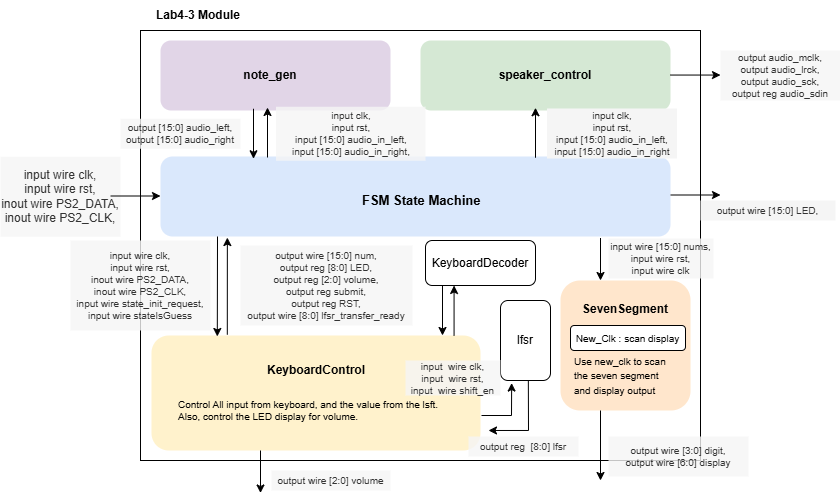

The diagram above was exported from draw.io. Its source (the exported page's mxGraphModel, read from the mxfile embedded in the PNG):
<mxGraphModel dx="1842" dy="534" grid="1" gridSize="10" guides="1" tooltips="1" connect="1" arrows="1" fold="1" page="1" pageScale="1" pageWidth="850" pageHeight="1100" math="0" shadow="0">
  <root>
    <mxCell id="0" />
    <mxCell id="1" parent="0" />
    <mxCell id="KeNIgUBJaCxVW2Nj6VSZ-1" value="&lt;b&gt;Lab4-3 Module&lt;/b&gt;" style="text;html=1;whiteSpace=wrap;strokeColor=none;fillColor=none;align=center;verticalAlign=middle;rounded=0;" vertex="1" parent="1">
      <mxGeometry x="123" y="50" width="110" height="30" as="geometry" />
    </mxCell>
    <mxCell id="KeNIgUBJaCxVW2Nj6VSZ-2" value="" style="rounded=0;whiteSpace=wrap;html=1;" vertex="1" parent="1">
      <mxGeometry x="120" y="80" width="560" height="430" as="geometry" />
    </mxCell>
    <mxCell id="KeNIgUBJaCxVW2Nj6VSZ-3" value="" style="rounded=1;whiteSpace=wrap;html=1;fillColor=#e1d5e7;strokeColor=none;" vertex="1" parent="1">
      <mxGeometry x="140" y="90" width="230" height="70" as="geometry" />
    </mxCell>
    <mxCell id="KeNIgUBJaCxVW2Nj6VSZ-4" value="input wire clk,&#10;input wire rst,&#10;inout wire PS2_DATA,&#10;inout wire PS2_CLK," style="text;whiteSpace=wrap;fillColor=#f5f5f5;fontColor=#333333;strokeColor=none;opacity=80;align=center;verticalAlign=middle;" vertex="1" parent="1">
      <mxGeometry x="-20" y="206.25" width="120" height="80" as="geometry" />
    </mxCell>
    <mxCell id="KeNIgUBJaCxVW2Nj6VSZ-5" value="output wire [3:0] digit,&#10;output wire [6:0] display" style="text;whiteSpace=wrap;fillColor=#f5f5f5;fontColor=#333333;strokeColor=none;opacity=80;align=center;verticalAlign=middle;fontSize=10;" vertex="1" parent="1">
      <mxGeometry x="588" y="486" width="140" height="40" as="geometry" />
    </mxCell>
    <mxCell id="KeNIgUBJaCxVW2Nj6VSZ-6" value="&lt;b&gt;note_gen&lt;/b&gt;" style="text;html=1;whiteSpace=wrap;strokeColor=none;fillColor=none;align=center;verticalAlign=middle;rounded=0;" vertex="1" parent="1">
      <mxGeometry x="220" y="110" width="60" height="30" as="geometry" />
    </mxCell>
    <mxCell id="KeNIgUBJaCxVW2Nj6VSZ-8" value="output wire [2:0] volume" style="text;whiteSpace=wrap;verticalAlign=middle;fillColor=#f5f5f5;fontColor=#333333;strokeColor=none;opacity=80;fontSize=10;align=center;" vertex="1" parent="1">
      <mxGeometry x="251" y="520" width="119" height="20" as="geometry" />
    </mxCell>
    <mxCell id="KeNIgUBJaCxVW2Nj6VSZ-10" style="edgeStyle=orthogonalEdgeStyle;rounded=0;orthogonalLoop=1;jettySize=auto;html=1;exitX=0.5;exitY=1;exitDx=0;exitDy=0;" edge="1" parent="1">
      <mxGeometry relative="1" as="geometry">
        <mxPoint x="255" y="140" as="sourcePoint" />
        <mxPoint x="255" y="140" as="targetPoint" />
      </mxGeometry>
    </mxCell>
    <mxCell id="KeNIgUBJaCxVW2Nj6VSZ-12" value="" style="rounded=1;whiteSpace=wrap;html=1;fillColor=#dae8fc;strokeColor=none;" vertex="1" parent="1">
      <mxGeometry x="140" y="206" width="510" height="80" as="geometry" />
    </mxCell>
    <mxCell id="KeNIgUBJaCxVW2Nj6VSZ-13" value="&lt;b&gt;&lt;font style=&quot;font-size: 13px;&quot;&gt;FSM&amp;nbsp;State Machine&lt;/font&gt;&lt;/b&gt;" style="text;whiteSpace=wrap;html=1;" vertex="1" parent="1">
      <mxGeometry x="340" y="236" width="130" height="34" as="geometry" />
    </mxCell>
    <mxCell id="KeNIgUBJaCxVW2Nj6VSZ-14" value="" style="endArrow=classic;html=1;rounded=0;" edge="1" parent="1">
      <mxGeometry width="50" height="50" relative="1" as="geometry">
        <mxPoint x="247" y="207" as="sourcePoint" />
        <mxPoint x="247" y="157" as="targetPoint" />
      </mxGeometry>
    </mxCell>
    <mxCell id="KeNIgUBJaCxVW2Nj6VSZ-15" value="" style="rounded=1;whiteSpace=wrap;html=1;fillColor=#fff2cc;strokeColor=none;" vertex="1" parent="1">
      <mxGeometry x="131" y="385" width="329" height="115" as="geometry" />
    </mxCell>
    <mxCell id="KeNIgUBJaCxVW2Nj6VSZ-16" value="&lt;b&gt;KeyboardControl&lt;/b&gt;" style="text;html=1;whiteSpace=wrap;strokeColor=none;fillColor=none;align=center;verticalAlign=middle;rounded=0;" vertex="1" parent="1">
      <mxGeometry x="265.5" y="405" width="60" height="30" as="geometry" />
    </mxCell>
    <mxCell id="KeNIgUBJaCxVW2Nj6VSZ-17" value="KeyboardDecoder" style="rounded=1;whiteSpace=wrap;html=1;" vertex="1" parent="1">
      <mxGeometry x="405" y="290" width="110" height="45" as="geometry" />
    </mxCell>
    <mxCell id="KeNIgUBJaCxVW2Nj6VSZ-18" value="Control All input from keyboard, and the value from the lsft.&lt;div&gt;Also, control the LED display for volume.&lt;/div&gt;" style="text;html=1;whiteSpace=wrap;strokeColor=none;fillColor=none;align=left;verticalAlign=middle;rounded=0;fontSize=10;" vertex="1" parent="1">
      <mxGeometry x="156.25" y="435" width="278.5" height="50" as="geometry" />
    </mxCell>
    <mxCell id="KeNIgUBJaCxVW2Nj6VSZ-19" value="input wire clk,&#10;input wire rst,&#10;inout wire PS2_DATA,&#10;inout wire PS2_CLK,&#10;input wire state_init_request,&#10;input wire stateIsGuess" style="text;whiteSpace=wrap;verticalAlign=middle;fontSize=10;fillColor=#f5f5f5;fontColor=#333333;strokeColor=none;opacity=80;align=center;" vertex="1" parent="1">
      <mxGeometry x="50" y="290" width="140" height="90" as="geometry" />
    </mxCell>
    <mxCell id="KeNIgUBJaCxVW2Nj6VSZ-20" value="output wire [15:0] num,&#10;output reg [8:0] LED,&#10;output reg [2:0] volume,&#10;output reg submit,&#10;output reg RST,&#10;output wire [8:0] lfsr_transfer_ready" style="text;whiteSpace=wrap;verticalAlign=middle;fontSize=10;fillColor=#f5f5f5;fontColor=#333333;strokeColor=none;opacity=80;align=center;" vertex="1" parent="1">
      <mxGeometry x="220" y="295" width="172" height="80" as="geometry" />
    </mxCell>
    <mxCell id="KeNIgUBJaCxVW2Nj6VSZ-21" value="" style="endArrow=classic;html=1;rounded=0;entryX=0.297;entryY=0.009;entryDx=0;entryDy=0;entryPerimeter=0;" edge="1" parent="1">
      <mxGeometry width="50" height="50" relative="1" as="geometry">
        <mxPoint x="197" y="286" as="sourcePoint" />
        <mxPoint x="196.79999999999973" y="385.99" as="targetPoint" />
      </mxGeometry>
    </mxCell>
    <mxCell id="KeNIgUBJaCxVW2Nj6VSZ-22" value="" style="endArrow=classic;html=1;rounded=0;entryX=0.235;entryY=1.013;entryDx=0;entryDy=0;entryPerimeter=0;exitX=0.322;exitY=-0.007;exitDx=0;exitDy=0;exitPerimeter=0;" edge="1" parent="1">
      <mxGeometry width="50" height="50" relative="1" as="geometry">
        <mxPoint x="206.79999999999973" y="384.23" as="sourcePoint" />
        <mxPoint x="206.84999999999968" y="287.03999999999996" as="targetPoint" />
      </mxGeometry>
    </mxCell>
    <mxCell id="KeNIgUBJaCxVW2Nj6VSZ-23" value="" style="rounded=1;whiteSpace=wrap;html=1;fillColor=#ffe6cc;strokeColor=none;" vertex="1" parent="1">
      <mxGeometry x="540" y="330" width="130" height="130" as="geometry" />
    </mxCell>
    <mxCell id="KeNIgUBJaCxVW2Nj6VSZ-24" value="SevenSegment" style="text;whiteSpace=wrap;fontStyle=1" vertex="1" parent="1">
      <mxGeometry x="560" y="345" width="90" height="40" as="geometry" />
    </mxCell>
    <mxCell id="KeNIgUBJaCxVW2Nj6VSZ-25" value="&lt;font style=&quot;font-size: 10px;&quot;&gt;New_Clk : scan display&lt;/font&gt;" style="rounded=1;whiteSpace=wrap;html=1;" vertex="1" parent="1">
      <mxGeometry x="550" y="375" width="115" height="25" as="geometry" />
    </mxCell>
    <mxCell id="KeNIgUBJaCxVW2Nj6VSZ-26" value="&lt;font style=&quot;font-size: 10px;&quot;&gt;Use new_clk to scan the seven segment and display output&lt;/font&gt;" style="text;html=1;whiteSpace=wrap;strokeColor=none;fillColor=none;align=left;verticalAlign=middle;rounded=0;" vertex="1" parent="1">
      <mxGeometry x="552.5" y="410" width="105" height="30" as="geometry" />
    </mxCell>
    <mxCell id="KeNIgUBJaCxVW2Nj6VSZ-27" value="" style="endArrow=classic;html=1;rounded=0;" edge="1" parent="1">
      <mxGeometry width="50" height="50" relative="1" as="geometry">
        <mxPoint x="580" y="287.5" as="sourcePoint" />
        <mxPoint x="580" y="330" as="targetPoint" />
      </mxGeometry>
    </mxCell>
    <mxCell id="KeNIgUBJaCxVW2Nj6VSZ-28" value="" style="endArrow=classic;html=1;rounded=0;" edge="1" parent="1">
      <mxGeometry width="50" height="50" relative="1" as="geometry">
        <mxPoint x="580" y="460" as="sourcePoint" />
        <mxPoint x="580" y="530" as="targetPoint" />
      </mxGeometry>
    </mxCell>
    <mxCell id="KeNIgUBJaCxVW2Nj6VSZ-29" value="" style="endArrow=classic;html=1;rounded=0;fontFamily=Helvetica;fontSize=12;fontColor=default;" edge="1" parent="1">
      <mxGeometry width="50" height="50" relative="1" as="geometry">
        <mxPoint x="90" y="245.5" as="sourcePoint" />
        <mxPoint x="140" y="245.5" as="targetPoint" />
      </mxGeometry>
    </mxCell>
    <mxCell id="KeNIgUBJaCxVW2Nj6VSZ-30" value="input wire [15:0] nums,&#10;input wire rst,&#10;input wire clk" style="text;whiteSpace=wrap;fontSize=10;fillColor=#f5f5f5;fontColor=#333333;strokeColor=none;opacity=80;align=center;verticalAlign=middle;" vertex="1" parent="1">
      <mxGeometry x="588" y="288" width="105" height="40" as="geometry" />
    </mxCell>
    <mxCell id="KeNIgUBJaCxVW2Nj6VSZ-31" value="output wire [15:0] LED," style="text;whiteSpace=wrap;align=center;verticalAlign=middle;fillColor=#f5f5f5;fontColor=#333333;strokeColor=none;fontSize=10;" vertex="1" parent="1">
      <mxGeometry x="680" y="250" width="135" height="20" as="geometry" />
    </mxCell>
    <mxCell id="KeNIgUBJaCxVW2Nj6VSZ-32" value="" style="endArrow=classic;html=1;rounded=0;" edge="1" parent="1">
      <mxGeometry width="50" height="50" relative="1" as="geometry">
        <mxPoint x="650" y="244.5" as="sourcePoint" />
        <mxPoint x="700" y="244.5" as="targetPoint" />
      </mxGeometry>
    </mxCell>
    <mxCell id="KeNIgUBJaCxVW2Nj6VSZ-33" value="" style="rounded=1;whiteSpace=wrap;html=1;fillColor=#d5e8d4;strokeColor=none;" vertex="1" parent="1">
      <mxGeometry x="400" y="90" width="250" height="70" as="geometry" />
    </mxCell>
    <mxCell id="KeNIgUBJaCxVW2Nj6VSZ-34" value="&lt;b&gt;speaker_control&lt;/b&gt;" style="text;html=1;whiteSpace=wrap;strokeColor=none;fillColor=none;align=center;verticalAlign=middle;rounded=0;" vertex="1" parent="1">
      <mxGeometry x="495" y="110" width="60" height="30" as="geometry" />
    </mxCell>
    <mxCell id="KeNIgUBJaCxVW2Nj6VSZ-36" value="output audio_mclk,&#10;output audio_lrck,&#10;output audio_sck,&#10;output reg audio_sdin" style="text;whiteSpace=wrap;fontSize=10;fillColor=#f5f5f5;fontColor=#333333;strokeColor=none;opacity=80;align=center;verticalAlign=middle;" vertex="1" parent="1">
      <mxGeometry x="700" y="100" width="120" height="50" as="geometry" />
    </mxCell>
    <mxCell id="KeNIgUBJaCxVW2Nj6VSZ-38" value="" style="endArrow=classic;html=1;rounded=0;" edge="1" parent="1">
      <mxGeometry width="50" height="50" relative="1" as="geometry">
        <mxPoint x="515" y="207.25" as="sourcePoint" />
        <mxPoint x="515" y="157.25" as="targetPoint" />
      </mxGeometry>
    </mxCell>
    <mxCell id="KeNIgUBJaCxVW2Nj6VSZ-39" value="" style="endArrow=classic;html=1;rounded=0;" edge="1" parent="1">
      <mxGeometry width="50" height="50" relative="1" as="geometry">
        <mxPoint x="422" y="335" as="sourcePoint" />
        <mxPoint x="422" y="385" as="targetPoint" />
      </mxGeometry>
    </mxCell>
    <mxCell id="KeNIgUBJaCxVW2Nj6VSZ-40" value="" style="endArrow=classic;html=1;rounded=0;" edge="1" parent="1">
      <mxGeometry width="50" height="50" relative="1" as="geometry">
        <mxPoint x="433.57" y="385" as="sourcePoint" />
        <mxPoint x="433.57" y="335" as="targetPoint" />
      </mxGeometry>
    </mxCell>
    <mxCell id="5Qdxx6HLBO_gVE4XMATa-2" value="lfsr" style="rounded=1;whiteSpace=wrap;html=1;" vertex="1" parent="1">
      <mxGeometry x="480" y="350" width="50" height="80" as="geometry" />
    </mxCell>
    <mxCell id="5Qdxx6HLBO_gVE4XMATa-3" value="" style="endArrow=classic;html=1;rounded=0;entryX=0.403;entryY=1.032;entryDx=0;entryDy=0;entryPerimeter=0;" edge="1" parent="1">
      <mxGeometry width="50" height="50" relative="1" as="geometry">
        <mxPoint x="461" y="465" as="sourcePoint" />
        <mxPoint x="491.14999999999986" y="432.56000000000006" as="targetPoint" />
        <Array as="points">
          <mxPoint x="491" y="465" />
        </Array>
      </mxGeometry>
    </mxCell>
    <mxCell id="5Qdxx6HLBO_gVE4XMATa-4" value="" style="endArrow=classic;html=1;rounded=0;exitX=0.714;exitY=0.814;exitDx=0;exitDy=0;exitPerimeter=0;" edge="1" parent="1">
      <mxGeometry width="50" height="50" relative="1" as="geometry">
        <mxPoint x="507.84000000000015" y="430" as="sourcePoint" />
        <mxPoint x="468" y="479.98" as="targetPoint" />
        <Array as="points">
          <mxPoint x="508" y="479.98" />
        </Array>
      </mxGeometry>
    </mxCell>
    <mxCell id="5Qdxx6HLBO_gVE4XMATa-5" value="input  wire clk,&#10;input  wire rst,&#10;input  wire shift_en" style="text;whiteSpace=wrap;align=center;verticalAlign=middle;fillColor=#f5f5f5;fontColor=#333333;strokeColor=none;fontSize=10;opacity=80;" vertex="1" parent="1">
      <mxGeometry x="385" y="410" width="95" height="35" as="geometry" />
    </mxCell>
    <mxCell id="5Qdxx6HLBO_gVE4XMATa-6" value="output reg  [8:0] lfsr" style="text;whiteSpace=wrap;align=center;verticalAlign=middle;fillColor=#f5f5f5;fontColor=#333333;strokeColor=none;opacity=80;fontSize=10;" vertex="1" parent="1">
      <mxGeometry x="448" y="486" width="110" height="20" as="geometry" />
    </mxCell>
    <mxCell id="5Qdxx6HLBO_gVE4XMATa-9" value="" style="endArrow=classic;html=1;rounded=0;" edge="1" parent="1">
      <mxGeometry width="50" height="50" relative="1" as="geometry">
        <mxPoint x="650" y="124.55" as="sourcePoint" />
        <mxPoint x="700" y="124.55" as="targetPoint" />
      </mxGeometry>
    </mxCell>
    <mxCell id="5Qdxx6HLBO_gVE4XMATa-12" value="input clk,&#10;input rst,&#10;input [15:0] audio_in_left,&#10;input [15:0] audio_in_right," style="text;whiteSpace=wrap;fillColor=#f5f5f5;fontColor=#333333;strokeColor=none;opacity=80;align=center;verticalAlign=middle;fontSize=10;" vertex="1" parent="1">
      <mxGeometry x="255.5" y="156.25" width="149.5" height="54" as="geometry" />
    </mxCell>
    <mxCell id="DDe6hGWmBNqAvV5vN34r-2" value="" style="endArrow=classic;html=1;rounded=0;" edge="1" parent="1">
      <mxGeometry width="50" height="50" relative="1" as="geometry">
        <mxPoint x="240" y="500" as="sourcePoint" />
        <mxPoint x="240" y="542.5" as="targetPoint" />
      </mxGeometry>
    </mxCell>
    <mxCell id="DDe6hGWmBNqAvV5vN34r-4" value="output [15:0] audio_left,&#10;output [15:0] audio_right" style="text;whiteSpace=wrap;fontSize=10;align=center;verticalAlign=middle;fillColor=#f5f5f5;fontColor=#333333;strokeColor=none;opacity=80;" vertex="1" parent="1">
      <mxGeometry x="100" y="168.25" width="120" height="30" as="geometry" />
    </mxCell>
    <mxCell id="8fpfi3i8gGp0aY-ptKQi-1" value="" style="endArrow=classic;html=1;rounded=0;" edge="1" parent="1">
      <mxGeometry width="50" height="50" relative="1" as="geometry">
        <mxPoint x="233" y="158.25" as="sourcePoint" />
        <mxPoint x="233" y="208.25" as="targetPoint" />
      </mxGeometry>
    </mxCell>
    <mxCell id="8fpfi3i8gGp0aY-ptKQi-3" value="input clk,&#10;input rst,&#10;input [15:0] audio_in_left,&#10;input [15:0] audio_in_right" style="text;whiteSpace=wrap;fillColor=#f5f5f5;fontColor=#333333;strokeColor=none;align=center;verticalAlign=middle;fontSize=10;" vertex="1" parent="1">
      <mxGeometry x="526.5" y="158" width="130" height="50" as="geometry" />
    </mxCell>
  </root>
</mxGraphModel>